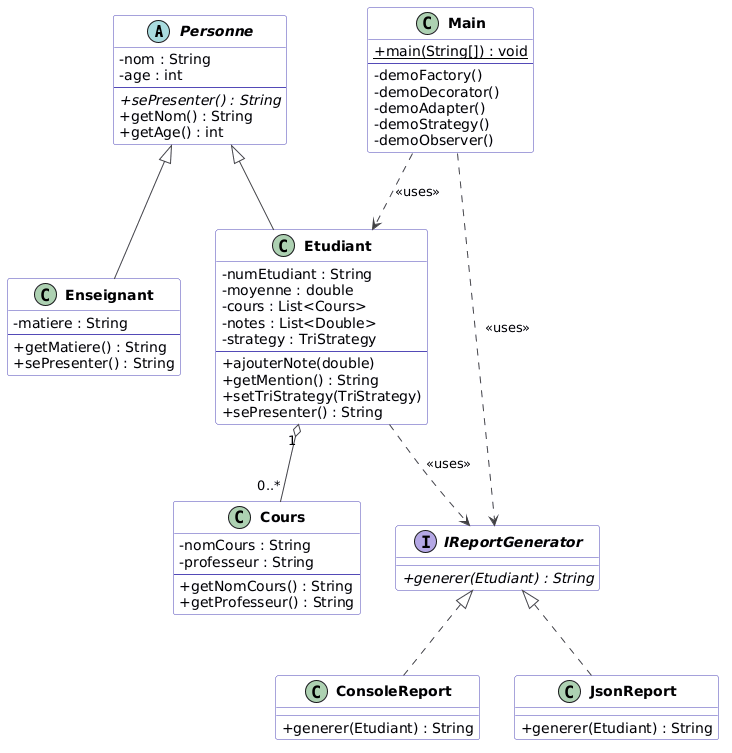

The diagram above was rendered by PlantUML. Its source (embedded in the PNG):
@startuml
skinparam classAttributeIconSize 0
skinparam classFontStyle Bold
skinparam class {
    BackgroundColor #F8F8FF
    BorderColor #534AB7
    ArrowColor #444
}

abstract class Personne {
    - nom : String
    - age : int
    --
    + {abstract} sePresenter() : String
    + getNom() : String
    + getAge() : int
}

class Etudiant {
    - numEtudiant : String
    - moyenne : double
    - cours : List<Cours>
    - notes : List<Double>
    - strategy : TriStrategy
    --
    + ajouterNote(double)
    + getMention() : String
    + setTriStrategy(TriStrategy)
    + sePresenter() : String
}

class Enseignant {
    - matiere : String
    --
    + getMatiere() : String
    + sePresenter() : String
}

class Cours {
    - nomCours : String
    - professeur : String
    --
    + getNomCours() : String
    + getProfesseur() : String
}

class Main {
    + {static} main(String[]) : void
    --
    - demoFactory()
    - demoDecorator()
    - demoAdapter()
    - demoStrategy()
    - demoObserver()
}

interface IReportGenerator {
    + {abstract} generer(Etudiant) : String
}

class ConsoleReport {
    + generer(Etudiant) : String
}

class JsonReport {
    + generer(Etudiant) : String
}

Personne <|-- Etudiant
Personne <|-- Enseignant

Etudiant "1" o-- "0..*" Cours

Etudiant ..> IReportGenerator : <<uses>>

IReportGenerator <|.. ConsoleReport
IReportGenerator <|.. JsonReport


Main ..> IReportGenerator   : <<uses>>
Main ..> Etudiant           : <<uses>>
@enduml